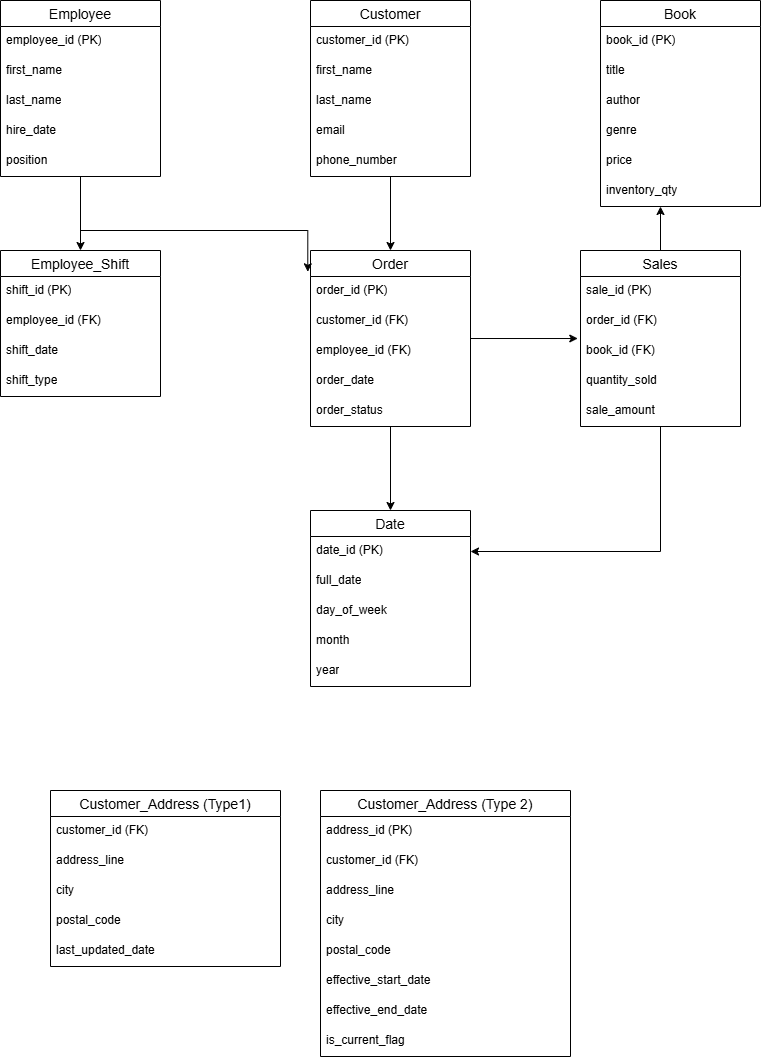

The diagram above was exported from draw.io. Its source (the exported page's mxGraphModel, read from the mxfile embedded in the PNG):
<mxGraphModel dx="786" dy="516" grid="1" gridSize="10" guides="1" tooltips="1" connect="1" arrows="1" fold="1" page="1" pageScale="1" pageWidth="850" pageHeight="1100" math="0" shadow="0">
  <root>
    <mxCell id="0" />
    <mxCell id="1" parent="0" />
    <mxCell id="yj2bAPmQrt6IF8LMhQwn-73" style="edgeStyle=orthogonalEdgeStyle;rounded=0;orthogonalLoop=1;jettySize=auto;html=1;entryX=0.5;entryY=0;entryDx=0;entryDy=0;" edge="1" parent="1" source="yj2bAPmQrt6IF8LMhQwn-5" target="yj2bAPmQrt6IF8LMhQwn-9">
      <mxGeometry relative="1" as="geometry" />
    </mxCell>
    <mxCell id="yj2bAPmQrt6IF8LMhQwn-5" value="Employee" style="swimlane;fontStyle=0;childLayout=stackLayout;horizontal=1;startSize=26;horizontalStack=0;resizeParent=1;resizeParentMax=0;resizeLast=0;collapsible=1;marginBottom=0;align=center;fontSize=14;" vertex="1" parent="1">
      <mxGeometry x="50" y="30" width="160" height="176" as="geometry" />
    </mxCell>
    <mxCell id="yj2bAPmQrt6IF8LMhQwn-6" value="employee_id (PK)" style="text;strokeColor=none;fillColor=none;spacingLeft=4;spacingRight=4;overflow=hidden;rotatable=0;points=[[0,0.5],[1,0.5]];portConstraint=eastwest;fontSize=12;whiteSpace=wrap;html=1;" vertex="1" parent="yj2bAPmQrt6IF8LMhQwn-5">
      <mxGeometry y="26" width="160" height="30" as="geometry" />
    </mxCell>
    <mxCell id="yj2bAPmQrt6IF8LMhQwn-7" value="first_name" style="text;strokeColor=none;fillColor=none;spacingLeft=4;spacingRight=4;overflow=hidden;rotatable=0;points=[[0,0.5],[1,0.5]];portConstraint=eastwest;fontSize=12;whiteSpace=wrap;html=1;" vertex="1" parent="yj2bAPmQrt6IF8LMhQwn-5">
      <mxGeometry y="56" width="160" height="30" as="geometry" />
    </mxCell>
    <mxCell id="yj2bAPmQrt6IF8LMhQwn-8" value="last_name" style="text;strokeColor=none;fillColor=none;spacingLeft=4;spacingRight=4;overflow=hidden;rotatable=0;points=[[0,0.5],[1,0.5]];portConstraint=eastwest;fontSize=12;whiteSpace=wrap;html=1;" vertex="1" parent="yj2bAPmQrt6IF8LMhQwn-5">
      <mxGeometry y="86" width="160" height="30" as="geometry" />
    </mxCell>
    <mxCell id="yj2bAPmQrt6IF8LMhQwn-37" value="hire_date" style="text;strokeColor=none;fillColor=none;spacingLeft=4;spacingRight=4;overflow=hidden;rotatable=0;points=[[0,0.5],[1,0.5]];portConstraint=eastwest;fontSize=12;whiteSpace=wrap;html=1;" vertex="1" parent="yj2bAPmQrt6IF8LMhQwn-5">
      <mxGeometry y="116" width="160" height="30" as="geometry" />
    </mxCell>
    <mxCell id="yj2bAPmQrt6IF8LMhQwn-38" value="position" style="text;strokeColor=none;fillColor=none;spacingLeft=4;spacingRight=4;overflow=hidden;rotatable=0;points=[[0,0.5],[1,0.5]];portConstraint=eastwest;fontSize=12;whiteSpace=wrap;html=1;" vertex="1" parent="yj2bAPmQrt6IF8LMhQwn-5">
      <mxGeometry y="146" width="160" height="30" as="geometry" />
    </mxCell>
    <mxCell id="yj2bAPmQrt6IF8LMhQwn-9" value="Employee_Shift" style="swimlane;fontStyle=0;childLayout=stackLayout;horizontal=1;startSize=26;horizontalStack=0;resizeParent=1;resizeParentMax=0;resizeLast=0;collapsible=1;marginBottom=0;align=center;fontSize=14;" vertex="1" parent="1">
      <mxGeometry x="50" y="280" width="160" height="146" as="geometry" />
    </mxCell>
    <mxCell id="yj2bAPmQrt6IF8LMhQwn-10" value="shift_id (PK)" style="text;strokeColor=none;fillColor=none;spacingLeft=4;spacingRight=4;overflow=hidden;rotatable=0;points=[[0,0.5],[1,0.5]];portConstraint=eastwest;fontSize=12;whiteSpace=wrap;html=1;" vertex="1" parent="yj2bAPmQrt6IF8LMhQwn-9">
      <mxGeometry y="26" width="160" height="30" as="geometry" />
    </mxCell>
    <mxCell id="yj2bAPmQrt6IF8LMhQwn-11" value="employee_id (FK)" style="text;strokeColor=none;fillColor=none;spacingLeft=4;spacingRight=4;overflow=hidden;rotatable=0;points=[[0,0.5],[1,0.5]];portConstraint=eastwest;fontSize=12;whiteSpace=wrap;html=1;" vertex="1" parent="yj2bAPmQrt6IF8LMhQwn-9">
      <mxGeometry y="56" width="160" height="30" as="geometry" />
    </mxCell>
    <mxCell id="yj2bAPmQrt6IF8LMhQwn-12" value="shift_date" style="text;strokeColor=none;fillColor=none;spacingLeft=4;spacingRight=4;overflow=hidden;rotatable=0;points=[[0,0.5],[1,0.5]];portConstraint=eastwest;fontSize=12;whiteSpace=wrap;html=1;" vertex="1" parent="yj2bAPmQrt6IF8LMhQwn-9">
      <mxGeometry y="86" width="160" height="30" as="geometry" />
    </mxCell>
    <mxCell id="yj2bAPmQrt6IF8LMhQwn-62" value="shift_type" style="text;strokeColor=none;fillColor=none;spacingLeft=4;spacingRight=4;overflow=hidden;rotatable=0;points=[[0,0.5],[1,0.5]];portConstraint=eastwest;fontSize=12;whiteSpace=wrap;html=1;" vertex="1" parent="yj2bAPmQrt6IF8LMhQwn-9">
      <mxGeometry y="116" width="160" height="30" as="geometry" />
    </mxCell>
    <mxCell id="yj2bAPmQrt6IF8LMhQwn-76" style="edgeStyle=orthogonalEdgeStyle;rounded=0;orthogonalLoop=1;jettySize=auto;html=1;entryX=0.5;entryY=0;entryDx=0;entryDy=0;" edge="1" parent="1" source="yj2bAPmQrt6IF8LMhQwn-13" target="yj2bAPmQrt6IF8LMhQwn-21">
      <mxGeometry relative="1" as="geometry" />
    </mxCell>
    <mxCell id="yj2bAPmQrt6IF8LMhQwn-13" value="Customer" style="swimlane;fontStyle=0;childLayout=stackLayout;horizontal=1;startSize=26;horizontalStack=0;resizeParent=1;resizeParentMax=0;resizeLast=0;collapsible=1;marginBottom=0;align=center;fontSize=14;" vertex="1" parent="1">
      <mxGeometry x="360" y="30" width="160" height="176" as="geometry" />
    </mxCell>
    <mxCell id="yj2bAPmQrt6IF8LMhQwn-14" value="customer_id (PK)" style="text;strokeColor=none;fillColor=none;spacingLeft=4;spacingRight=4;overflow=hidden;rotatable=0;points=[[0,0.5],[1,0.5]];portConstraint=eastwest;fontSize=12;whiteSpace=wrap;html=1;" vertex="1" parent="yj2bAPmQrt6IF8LMhQwn-13">
      <mxGeometry y="26" width="160" height="30" as="geometry" />
    </mxCell>
    <mxCell id="yj2bAPmQrt6IF8LMhQwn-15" value="first_name" style="text;strokeColor=none;fillColor=none;spacingLeft=4;spacingRight=4;overflow=hidden;rotatable=0;points=[[0,0.5],[1,0.5]];portConstraint=eastwest;fontSize=12;whiteSpace=wrap;html=1;" vertex="1" parent="yj2bAPmQrt6IF8LMhQwn-13">
      <mxGeometry y="56" width="160" height="30" as="geometry" />
    </mxCell>
    <mxCell id="yj2bAPmQrt6IF8LMhQwn-16" value="last_name" style="text;strokeColor=none;fillColor=none;spacingLeft=4;spacingRight=4;overflow=hidden;rotatable=0;points=[[0,0.5],[1,0.5]];portConstraint=eastwest;fontSize=12;whiteSpace=wrap;html=1;" vertex="1" parent="yj2bAPmQrt6IF8LMhQwn-13">
      <mxGeometry y="86" width="160" height="30" as="geometry" />
    </mxCell>
    <mxCell id="yj2bAPmQrt6IF8LMhQwn-39" value="email" style="text;strokeColor=none;fillColor=none;spacingLeft=4;spacingRight=4;overflow=hidden;rotatable=0;points=[[0,0.5],[1,0.5]];portConstraint=eastwest;fontSize=12;whiteSpace=wrap;html=1;" vertex="1" parent="yj2bAPmQrt6IF8LMhQwn-13">
      <mxGeometry y="116" width="160" height="30" as="geometry" />
    </mxCell>
    <mxCell id="yj2bAPmQrt6IF8LMhQwn-40" value="phone_number" style="text;strokeColor=none;fillColor=none;spacingLeft=4;spacingRight=4;overflow=hidden;rotatable=0;points=[[0,0.5],[1,0.5]];portConstraint=eastwest;fontSize=12;whiteSpace=wrap;html=1;" vertex="1" parent="yj2bAPmQrt6IF8LMhQwn-13">
      <mxGeometry y="146" width="160" height="30" as="geometry" />
    </mxCell>
    <mxCell id="yj2bAPmQrt6IF8LMhQwn-17" value="Book" style="swimlane;fontStyle=0;childLayout=stackLayout;horizontal=1;startSize=26;horizontalStack=0;resizeParent=1;resizeParentMax=0;resizeLast=0;collapsible=1;marginBottom=0;align=center;fontSize=14;" vertex="1" parent="1">
      <mxGeometry x="650" y="30" width="160" height="206" as="geometry" />
    </mxCell>
    <mxCell id="yj2bAPmQrt6IF8LMhQwn-18" value="book_id (PK)" style="text;strokeColor=none;fillColor=none;spacingLeft=4;spacingRight=4;overflow=hidden;rotatable=0;points=[[0,0.5],[1,0.5]];portConstraint=eastwest;fontSize=12;whiteSpace=wrap;html=1;" vertex="1" parent="yj2bAPmQrt6IF8LMhQwn-17">
      <mxGeometry y="26" width="160" height="30" as="geometry" />
    </mxCell>
    <mxCell id="yj2bAPmQrt6IF8LMhQwn-19" value="title" style="text;strokeColor=none;fillColor=none;spacingLeft=4;spacingRight=4;overflow=hidden;rotatable=0;points=[[0,0.5],[1,0.5]];portConstraint=eastwest;fontSize=12;whiteSpace=wrap;html=1;" vertex="1" parent="yj2bAPmQrt6IF8LMhQwn-17">
      <mxGeometry y="56" width="160" height="30" as="geometry" />
    </mxCell>
    <mxCell id="yj2bAPmQrt6IF8LMhQwn-20" value="author" style="text;strokeColor=none;fillColor=none;spacingLeft=4;spacingRight=4;overflow=hidden;rotatable=0;points=[[0,0.5],[1,0.5]];portConstraint=eastwest;fontSize=12;whiteSpace=wrap;html=1;" vertex="1" parent="yj2bAPmQrt6IF8LMhQwn-17">
      <mxGeometry y="86" width="160" height="30" as="geometry" />
    </mxCell>
    <mxCell id="yj2bAPmQrt6IF8LMhQwn-45" value="genre" style="text;strokeColor=none;fillColor=none;spacingLeft=4;spacingRight=4;overflow=hidden;rotatable=0;points=[[0,0.5],[1,0.5]];portConstraint=eastwest;fontSize=12;whiteSpace=wrap;html=1;" vertex="1" parent="yj2bAPmQrt6IF8LMhQwn-17">
      <mxGeometry y="116" width="160" height="30" as="geometry" />
    </mxCell>
    <mxCell id="yj2bAPmQrt6IF8LMhQwn-46" value="price" style="text;strokeColor=none;fillColor=none;spacingLeft=4;spacingRight=4;overflow=hidden;rotatable=0;points=[[0,0.5],[1,0.5]];portConstraint=eastwest;fontSize=12;whiteSpace=wrap;html=1;" vertex="1" parent="yj2bAPmQrt6IF8LMhQwn-17">
      <mxGeometry y="146" width="160" height="30" as="geometry" />
    </mxCell>
    <mxCell id="yj2bAPmQrt6IF8LMhQwn-47" value="inventory_qty" style="text;strokeColor=none;fillColor=none;spacingLeft=4;spacingRight=4;overflow=hidden;rotatable=0;points=[[0,0.5],[1,0.5]];portConstraint=eastwest;fontSize=12;whiteSpace=wrap;html=1;" vertex="1" parent="yj2bAPmQrt6IF8LMhQwn-17">
      <mxGeometry y="176" width="160" height="30" as="geometry" />
    </mxCell>
    <mxCell id="yj2bAPmQrt6IF8LMhQwn-79" style="edgeStyle=orthogonalEdgeStyle;rounded=0;orthogonalLoop=1;jettySize=auto;html=1;entryX=0.5;entryY=0;entryDx=0;entryDy=0;" edge="1" parent="1" source="yj2bAPmQrt6IF8LMhQwn-21" target="yj2bAPmQrt6IF8LMhQwn-48">
      <mxGeometry relative="1" as="geometry" />
    </mxCell>
    <mxCell id="yj2bAPmQrt6IF8LMhQwn-21" value="Order" style="swimlane;fontStyle=0;childLayout=stackLayout;horizontal=1;startSize=26;horizontalStack=0;resizeParent=1;resizeParentMax=0;resizeLast=0;collapsible=1;marginBottom=0;align=center;fontSize=14;" vertex="1" parent="1">
      <mxGeometry x="360" y="280" width="160" height="176" as="geometry" />
    </mxCell>
    <mxCell id="yj2bAPmQrt6IF8LMhQwn-22" value="order_id (PK)" style="text;strokeColor=none;fillColor=none;spacingLeft=4;spacingRight=4;overflow=hidden;rotatable=0;points=[[0,0.5],[1,0.5]];portConstraint=eastwest;fontSize=12;whiteSpace=wrap;html=1;" vertex="1" parent="yj2bAPmQrt6IF8LMhQwn-21">
      <mxGeometry y="26" width="160" height="30" as="geometry" />
    </mxCell>
    <mxCell id="yj2bAPmQrt6IF8LMhQwn-23" value="customer_id (FK)" style="text;strokeColor=none;fillColor=none;spacingLeft=4;spacingRight=4;overflow=hidden;rotatable=0;points=[[0,0.5],[1,0.5]];portConstraint=eastwest;fontSize=12;whiteSpace=wrap;html=1;" vertex="1" parent="yj2bAPmQrt6IF8LMhQwn-21">
      <mxGeometry y="56" width="160" height="30" as="geometry" />
    </mxCell>
    <mxCell id="yj2bAPmQrt6IF8LMhQwn-24" value="employee_id (FK)" style="text;strokeColor=none;fillColor=none;spacingLeft=4;spacingRight=4;overflow=hidden;rotatable=0;points=[[0,0.5],[1,0.5]];portConstraint=eastwest;fontSize=12;whiteSpace=wrap;html=1;" vertex="1" parent="yj2bAPmQrt6IF8LMhQwn-21">
      <mxGeometry y="86" width="160" height="30" as="geometry" />
    </mxCell>
    <mxCell id="yj2bAPmQrt6IF8LMhQwn-41" value="order_date" style="text;strokeColor=none;fillColor=none;spacingLeft=4;spacingRight=4;overflow=hidden;rotatable=0;points=[[0,0.5],[1,0.5]];portConstraint=eastwest;fontSize=12;whiteSpace=wrap;html=1;" vertex="1" parent="yj2bAPmQrt6IF8LMhQwn-21">
      <mxGeometry y="116" width="160" height="30" as="geometry" />
    </mxCell>
    <mxCell id="yj2bAPmQrt6IF8LMhQwn-42" value="order_status" style="text;strokeColor=none;fillColor=none;spacingLeft=4;spacingRight=4;overflow=hidden;rotatable=0;points=[[0,0.5],[1,0.5]];portConstraint=eastwest;fontSize=12;whiteSpace=wrap;html=1;" vertex="1" parent="yj2bAPmQrt6IF8LMhQwn-21">
      <mxGeometry y="146" width="160" height="30" as="geometry" />
    </mxCell>
    <mxCell id="yj2bAPmQrt6IF8LMhQwn-80" style="edgeStyle=orthogonalEdgeStyle;rounded=0;orthogonalLoop=1;jettySize=auto;html=1;entryX=1;entryY=0.5;entryDx=0;entryDy=0;" edge="1" parent="1" source="yj2bAPmQrt6IF8LMhQwn-25" target="yj2bAPmQrt6IF8LMhQwn-49">
      <mxGeometry relative="1" as="geometry" />
    </mxCell>
    <mxCell id="yj2bAPmQrt6IF8LMhQwn-25" value="Sales" style="swimlane;fontStyle=0;childLayout=stackLayout;horizontal=1;startSize=26;horizontalStack=0;resizeParent=1;resizeParentMax=0;resizeLast=0;collapsible=1;marginBottom=0;align=center;fontSize=14;" vertex="1" parent="1">
      <mxGeometry x="630" y="280" width="160" height="176" as="geometry" />
    </mxCell>
    <mxCell id="yj2bAPmQrt6IF8LMhQwn-26" value="sale_id (PK)" style="text;strokeColor=none;fillColor=none;spacingLeft=4;spacingRight=4;overflow=hidden;rotatable=0;points=[[0,0.5],[1,0.5]];portConstraint=eastwest;fontSize=12;whiteSpace=wrap;html=1;" vertex="1" parent="yj2bAPmQrt6IF8LMhQwn-25">
      <mxGeometry y="26" width="160" height="30" as="geometry" />
    </mxCell>
    <mxCell id="yj2bAPmQrt6IF8LMhQwn-27" value="order_id (FK)" style="text;strokeColor=none;fillColor=none;spacingLeft=4;spacingRight=4;overflow=hidden;rotatable=0;points=[[0,0.5],[1,0.5]];portConstraint=eastwest;fontSize=12;whiteSpace=wrap;html=1;" vertex="1" parent="yj2bAPmQrt6IF8LMhQwn-25">
      <mxGeometry y="56" width="160" height="30" as="geometry" />
    </mxCell>
    <mxCell id="yj2bAPmQrt6IF8LMhQwn-28" value="book_id (FK)" style="text;strokeColor=none;fillColor=none;spacingLeft=4;spacingRight=4;overflow=hidden;rotatable=0;points=[[0,0.5],[1,0.5]];portConstraint=eastwest;fontSize=12;whiteSpace=wrap;html=1;" vertex="1" parent="yj2bAPmQrt6IF8LMhQwn-25">
      <mxGeometry y="86" width="160" height="30" as="geometry" />
    </mxCell>
    <mxCell id="yj2bAPmQrt6IF8LMhQwn-43" value="quantity_sold" style="text;strokeColor=none;fillColor=none;spacingLeft=4;spacingRight=4;overflow=hidden;rotatable=0;points=[[0,0.5],[1,0.5]];portConstraint=eastwest;fontSize=12;whiteSpace=wrap;html=1;" vertex="1" parent="yj2bAPmQrt6IF8LMhQwn-25">
      <mxGeometry y="116" width="160" height="30" as="geometry" />
    </mxCell>
    <mxCell id="yj2bAPmQrt6IF8LMhQwn-44" value="sale_amount" style="text;strokeColor=none;fillColor=none;spacingLeft=4;spacingRight=4;overflow=hidden;rotatable=0;points=[[0,0.5],[1,0.5]];portConstraint=eastwest;fontSize=12;whiteSpace=wrap;html=1;" vertex="1" parent="yj2bAPmQrt6IF8LMhQwn-25">
      <mxGeometry y="146" width="160" height="30" as="geometry" />
    </mxCell>
    <mxCell id="yj2bAPmQrt6IF8LMhQwn-29" value="Customer_Address (Type1)" style="swimlane;fontStyle=0;childLayout=stackLayout;horizontal=1;startSize=26;horizontalStack=0;resizeParent=1;resizeParentMax=0;resizeLast=0;collapsible=1;marginBottom=0;align=center;fontSize=14;" vertex="1" parent="1">
      <mxGeometry x="100" y="820" width="230" height="176" as="geometry" />
    </mxCell>
    <mxCell id="yj2bAPmQrt6IF8LMhQwn-30" value="customer_id (FK)" style="text;strokeColor=none;fillColor=none;spacingLeft=4;spacingRight=4;overflow=hidden;rotatable=0;points=[[0,0.5],[1,0.5]];portConstraint=eastwest;fontSize=12;whiteSpace=wrap;html=1;" vertex="1" parent="yj2bAPmQrt6IF8LMhQwn-29">
      <mxGeometry y="26" width="230" height="30" as="geometry" />
    </mxCell>
    <mxCell id="yj2bAPmQrt6IF8LMhQwn-31" value="address_line" style="text;strokeColor=none;fillColor=none;spacingLeft=4;spacingRight=4;overflow=hidden;rotatable=0;points=[[0,0.5],[1,0.5]];portConstraint=eastwest;fontSize=12;whiteSpace=wrap;html=1;" vertex="1" parent="yj2bAPmQrt6IF8LMhQwn-29">
      <mxGeometry y="56" width="230" height="30" as="geometry" />
    </mxCell>
    <mxCell id="yj2bAPmQrt6IF8LMhQwn-32" value="city" style="text;strokeColor=none;fillColor=none;spacingLeft=4;spacingRight=4;overflow=hidden;rotatable=0;points=[[0,0.5],[1,0.5]];portConstraint=eastwest;fontSize=12;whiteSpace=wrap;html=1;" vertex="1" parent="yj2bAPmQrt6IF8LMhQwn-29">
      <mxGeometry y="86" width="230" height="30" as="geometry" />
    </mxCell>
    <mxCell id="yj2bAPmQrt6IF8LMhQwn-64" value="postal_code" style="text;strokeColor=none;fillColor=none;spacingLeft=4;spacingRight=4;overflow=hidden;rotatable=0;points=[[0,0.5],[1,0.5]];portConstraint=eastwest;fontSize=12;whiteSpace=wrap;html=1;" vertex="1" parent="yj2bAPmQrt6IF8LMhQwn-29">
      <mxGeometry y="116" width="230" height="30" as="geometry" />
    </mxCell>
    <mxCell id="yj2bAPmQrt6IF8LMhQwn-65" value="last_updated_date" style="text;strokeColor=none;fillColor=none;spacingLeft=4;spacingRight=4;overflow=hidden;rotatable=0;points=[[0,0.5],[1,0.5]];portConstraint=eastwest;fontSize=12;whiteSpace=wrap;html=1;" vertex="1" parent="yj2bAPmQrt6IF8LMhQwn-29">
      <mxGeometry y="146" width="230" height="30" as="geometry" />
    </mxCell>
    <mxCell id="yj2bAPmQrt6IF8LMhQwn-33" value="Customer_Address (Type 2)" style="swimlane;fontStyle=0;childLayout=stackLayout;horizontal=1;startSize=26;horizontalStack=0;resizeParent=1;resizeParentMax=0;resizeLast=0;collapsible=1;marginBottom=0;align=center;fontSize=14;" vertex="1" parent="1">
      <mxGeometry x="370" y="820" width="250" height="266" as="geometry" />
    </mxCell>
    <mxCell id="yj2bAPmQrt6IF8LMhQwn-34" value="address_id (PK)" style="text;strokeColor=none;fillColor=none;spacingLeft=4;spacingRight=4;overflow=hidden;rotatable=0;points=[[0,0.5],[1,0.5]];portConstraint=eastwest;fontSize=12;whiteSpace=wrap;html=1;" vertex="1" parent="yj2bAPmQrt6IF8LMhQwn-33">
      <mxGeometry y="26" width="250" height="30" as="geometry" />
    </mxCell>
    <mxCell id="yj2bAPmQrt6IF8LMhQwn-35" value="customer_id (FK)" style="text;strokeColor=none;fillColor=none;spacingLeft=4;spacingRight=4;overflow=hidden;rotatable=0;points=[[0,0.5],[1,0.5]];portConstraint=eastwest;fontSize=12;whiteSpace=wrap;html=1;" vertex="1" parent="yj2bAPmQrt6IF8LMhQwn-33">
      <mxGeometry y="56" width="250" height="30" as="geometry" />
    </mxCell>
    <mxCell id="yj2bAPmQrt6IF8LMhQwn-36" value="address_line" style="text;strokeColor=none;fillColor=none;spacingLeft=4;spacingRight=4;overflow=hidden;rotatable=0;points=[[0,0.5],[1,0.5]];portConstraint=eastwest;fontSize=12;whiteSpace=wrap;html=1;" vertex="1" parent="yj2bAPmQrt6IF8LMhQwn-33">
      <mxGeometry y="86" width="250" height="30" as="geometry" />
    </mxCell>
    <mxCell id="yj2bAPmQrt6IF8LMhQwn-66" value="city" style="text;strokeColor=none;fillColor=none;spacingLeft=4;spacingRight=4;overflow=hidden;rotatable=0;points=[[0,0.5],[1,0.5]];portConstraint=eastwest;fontSize=12;whiteSpace=wrap;html=1;" vertex="1" parent="yj2bAPmQrt6IF8LMhQwn-33">
      <mxGeometry y="116" width="250" height="30" as="geometry" />
    </mxCell>
    <mxCell id="yj2bAPmQrt6IF8LMhQwn-67" value="postal_code" style="text;strokeColor=none;fillColor=none;spacingLeft=4;spacingRight=4;overflow=hidden;rotatable=0;points=[[0,0.5],[1,0.5]];portConstraint=eastwest;fontSize=12;whiteSpace=wrap;html=1;" vertex="1" parent="yj2bAPmQrt6IF8LMhQwn-33">
      <mxGeometry y="146" width="250" height="30" as="geometry" />
    </mxCell>
    <mxCell id="yj2bAPmQrt6IF8LMhQwn-68" value="effective_start_date" style="text;strokeColor=none;fillColor=none;spacingLeft=4;spacingRight=4;overflow=hidden;rotatable=0;points=[[0,0.5],[1,0.5]];portConstraint=eastwest;fontSize=12;whiteSpace=wrap;html=1;" vertex="1" parent="yj2bAPmQrt6IF8LMhQwn-33">
      <mxGeometry y="176" width="250" height="30" as="geometry" />
    </mxCell>
    <mxCell id="yj2bAPmQrt6IF8LMhQwn-69" value="effective_end_date" style="text;strokeColor=none;fillColor=none;spacingLeft=4;spacingRight=4;overflow=hidden;rotatable=0;points=[[0,0.5],[1,0.5]];portConstraint=eastwest;fontSize=12;whiteSpace=wrap;html=1;" vertex="1" parent="yj2bAPmQrt6IF8LMhQwn-33">
      <mxGeometry y="206" width="250" height="30" as="geometry" />
    </mxCell>
    <mxCell id="yj2bAPmQrt6IF8LMhQwn-70" value="is_current_flag" style="text;strokeColor=none;fillColor=none;spacingLeft=4;spacingRight=4;overflow=hidden;rotatable=0;points=[[0,0.5],[1,0.5]];portConstraint=eastwest;fontSize=12;whiteSpace=wrap;html=1;" vertex="1" parent="yj2bAPmQrt6IF8LMhQwn-33">
      <mxGeometry y="236" width="250" height="30" as="geometry" />
    </mxCell>
    <mxCell id="yj2bAPmQrt6IF8LMhQwn-48" value="Date" style="swimlane;fontStyle=0;childLayout=stackLayout;horizontal=1;startSize=26;horizontalStack=0;resizeParent=1;resizeParentMax=0;resizeLast=0;collapsible=1;marginBottom=0;align=center;fontSize=14;" vertex="1" parent="1">
      <mxGeometry x="360" y="540" width="160" height="176" as="geometry" />
    </mxCell>
    <mxCell id="yj2bAPmQrt6IF8LMhQwn-49" value="date_id (PK)" style="text;strokeColor=none;fillColor=none;spacingLeft=4;spacingRight=4;overflow=hidden;rotatable=0;points=[[0,0.5],[1,0.5]];portConstraint=eastwest;fontSize=12;whiteSpace=wrap;html=1;" vertex="1" parent="yj2bAPmQrt6IF8LMhQwn-48">
      <mxGeometry y="26" width="160" height="30" as="geometry" />
    </mxCell>
    <mxCell id="yj2bAPmQrt6IF8LMhQwn-50" value="full_date" style="text;strokeColor=none;fillColor=none;spacingLeft=4;spacingRight=4;overflow=hidden;rotatable=0;points=[[0,0.5],[1,0.5]];portConstraint=eastwest;fontSize=12;whiteSpace=wrap;html=1;" vertex="1" parent="yj2bAPmQrt6IF8LMhQwn-48">
      <mxGeometry y="56" width="160" height="30" as="geometry" />
    </mxCell>
    <mxCell id="yj2bAPmQrt6IF8LMhQwn-51" value="day_of_week" style="text;strokeColor=none;fillColor=none;spacingLeft=4;spacingRight=4;overflow=hidden;rotatable=0;points=[[0,0.5],[1,0.5]];portConstraint=eastwest;fontSize=12;whiteSpace=wrap;html=1;" vertex="1" parent="yj2bAPmQrt6IF8LMhQwn-48">
      <mxGeometry y="86" width="160" height="30" as="geometry" />
    </mxCell>
    <mxCell id="yj2bAPmQrt6IF8LMhQwn-52" value="month" style="text;strokeColor=none;fillColor=none;spacingLeft=4;spacingRight=4;overflow=hidden;rotatable=0;points=[[0,0.5],[1,0.5]];portConstraint=eastwest;fontSize=12;whiteSpace=wrap;html=1;" vertex="1" parent="yj2bAPmQrt6IF8LMhQwn-48">
      <mxGeometry y="116" width="160" height="30" as="geometry" />
    </mxCell>
    <mxCell id="yj2bAPmQrt6IF8LMhQwn-53" value="year" style="text;strokeColor=none;fillColor=none;spacingLeft=4;spacingRight=4;overflow=hidden;rotatable=0;points=[[0,0.5],[1,0.5]];portConstraint=eastwest;fontSize=12;whiteSpace=wrap;html=1;" vertex="1" parent="yj2bAPmQrt6IF8LMhQwn-48">
      <mxGeometry y="146" width="160" height="30" as="geometry" />
    </mxCell>
    <mxCell id="yj2bAPmQrt6IF8LMhQwn-75" style="edgeStyle=orthogonalEdgeStyle;rounded=0;orthogonalLoop=1;jettySize=auto;html=1;entryX=-0.017;entryY=-0.156;entryDx=0;entryDy=0;entryPerimeter=0;" edge="1" parent="1" source="yj2bAPmQrt6IF8LMhQwn-5" target="yj2bAPmQrt6IF8LMhQwn-22">
      <mxGeometry relative="1" as="geometry">
        <Array as="points">
          <mxPoint x="130" y="260" />
          <mxPoint x="357" y="260" />
        </Array>
      </mxGeometry>
    </mxCell>
    <mxCell id="yj2bAPmQrt6IF8LMhQwn-77" style="edgeStyle=orthogonalEdgeStyle;rounded=0;orthogonalLoop=1;jettySize=auto;html=1;entryX=-0.017;entryY=0.067;entryDx=0;entryDy=0;entryPerimeter=0;" edge="1" parent="1" source="yj2bAPmQrt6IF8LMhQwn-21" target="yj2bAPmQrt6IF8LMhQwn-28">
      <mxGeometry relative="1" as="geometry" />
    </mxCell>
    <mxCell id="yj2bAPmQrt6IF8LMhQwn-78" style="edgeStyle=orthogonalEdgeStyle;rounded=0;orthogonalLoop=1;jettySize=auto;html=1;entryX=0.375;entryY=1;entryDx=0;entryDy=0;entryPerimeter=0;" edge="1" parent="1" source="yj2bAPmQrt6IF8LMhQwn-25" target="yj2bAPmQrt6IF8LMhQwn-47">
      <mxGeometry relative="1" as="geometry" />
    </mxCell>
  </root>
</mxGraphModel>